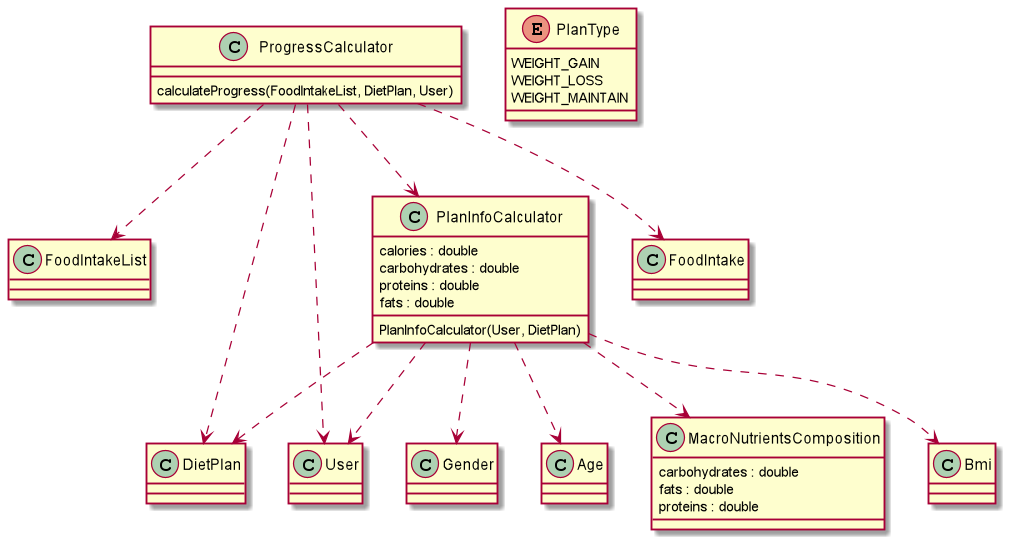

The diagram above was rendered by PlantUML. Its source (embedded in the PNG):
@startuml
'https://plantuml.com/class-diagram

skinparam classAttributeIconSize 0

class ProgressCalculator
class FoodIntakeList
class DietPlan
class User
class FoodIntake
class PlanInfoCalculator
class MacroNutrientsComposition
class Bmi
class Gender
class Age

PlanInfoCalculator ..> Bmi
PlanInfoCalculator ..> Gender
PlanInfoCalculator ..> Age

class PlanInfoCalculator {
calories : double
carbohydrates : double
proteins : double
fats : double
PlanInfoCalculator(User, DietPlan)
}

PlanInfoCalculator ..> MacroNutrientsComposition
PlanInfoCalculator ..> User
PlanInfoCalculator ..> DietPlan

class MacroNutrientsComposition {
carbohydrates : double
fats : double
proteins : double
}

class ProgressCalculator {
calculateProgress(FoodIntakeList, DietPlan, User)
}

ProgressCalculator ..> FoodIntakeList
ProgressCalculator ..> DietPlan
ProgressCalculator ..> User
ProgressCalculator ..> PlanInfoCalculator
ProgressCalculator ..> FoodIntake

enum PlanType {
WEIGHT_GAIN
WEIGHT_LOSS
WEIGHT_MAINTAIN
}

@enduml